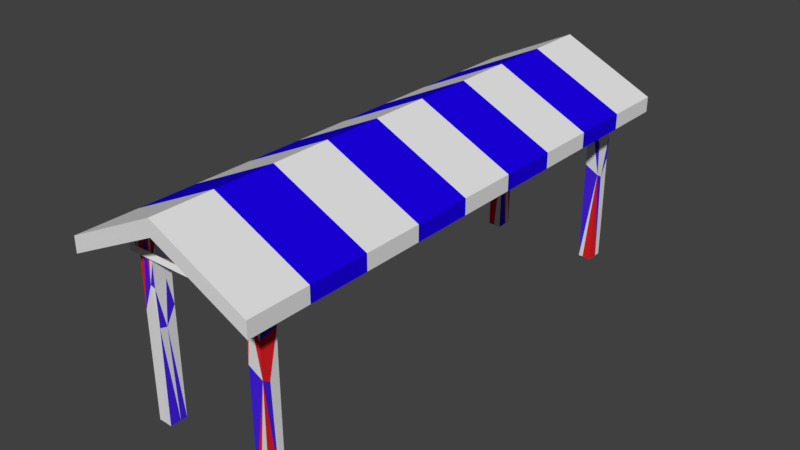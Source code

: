 # Source: Roof.blend  (saved by Blender 2.80.75; exported with 4.5.12 LTS)
import bpy
from mathutils import Matrix  # noqa: F401  (used for matrix-valued properties, if any)

bpy.ops.wm.read_factory_settings(use_empty=True)
scene = bpy.context.scene
scene.name = 'Scene'

# ---- collections
col_collection_1 = bpy.data.collections.new('Collection 1'); scene.collection.children.link(col_collection_1)

# ---- materials (node trees are filled in below, after node groups)
mat_roof1 = bpy.data.materials.new('Roof1')
mat_roof1.alpha_threshold = 0.0
mat_roof1.use_transparent_shadow = False
mat_roof1.roughness = 0.5
mat_roof2 = bpy.data.materials.new('Roof2')
mat_roof2.alpha_threshold = 0.0
mat_roof2.use_transparent_shadow = False
mat_roof2.diffuse_color = (0.01127, 0.0, 0.8, 1.0)
mat_roof2.roughness = 0.5
mat_beams1 = bpy.data.materials.new('Beams1')
mat_beams1.alpha_threshold = 0.0
mat_beams1.use_transparent_shadow = False
mat_beams1.roughness = 0.5
mat_beams2 = bpy.data.materials.new('Beams2')
mat_beams2.alpha_threshold = 0.0
mat_beams2.use_transparent_shadow = False
mat_beams2.diffuse_color = (0.06158, 0.01699, 0.8, 1.0)
mat_beams2.roughness = 0.5
mat_beams3 = bpy.data.materials.new('Beams3')
mat_beams3.alpha_threshold = 0.0
mat_beams3.use_transparent_shadow = False
mat_beams3.diffuse_color = (0.8, 0.01584, 0.02092, 1.0)
mat_beams3.roughness = 0.5
mat_supports = bpy.data.materials.new('Supports')
mat_supports.alpha_threshold = 0.0
mat_supports.use_transparent_shadow = False
mat_supports.roughness = 0.5

# ---- material node trees

# ---- world
world_world = bpy.data.worlds.new('World'); scene.world = world_world
world_world.color = (0.05088, 0.05088, 0.05088)
world_world.use_sun_shadow = False
world_world.sun_shadow_jitter_overblur = 0.0
world_world.cycles.sampling_method = 'MANUAL'

# ---- meshes
me_cube_007 = bpy.data.meshes.new('Cube.007')
me_cube_007.from_pydata([(-1.517, -3.606, 0.6666), (-1.59, -3.687, 0.8939), (-1.517, 5.391, 0.6666), (-1.59, 5.472, 0.8939), (1.517, -3.606, 0.6666), (1.59, -3.687, 0.8939), (1.517, 5.391, 0.6666), (1.59, 5.472, 0.8939), (8.391e-10, 5.391, 1.398), (8.391e-10, 5.472, 1.66), (8.391e-10, -3.606, 1.398), (8.391e-10, -3.687, 1.66), (-1.517, 4.454, 0.6666), (-1.517, 3.436, 0.6666), (-1.517, 2.419, 0.6666), (-1.517, 1.401, 0.6666), (-1.517, 0.3833, 0.6666), (-1.517, -0.6344, 0.6666), (-1.517, -1.652, 0.6666), (-1.517, -2.67, 0.6666), (-1.59, -2.67, 0.8939), (-1.59, -1.652, 0.8939), (-1.59, -0.6344, 0.8939), (-1.59, 0.3833, 0.8939), (-1.59, 1.401, 0.8939), (-1.59, 2.419, 0.8939), (-1.59, 3.436, 0.8939), (-1.59, 4.454, 0.8939), (1.517, -2.67, 0.6666), (1.517, -1.652, 0.6666), (1.517, -0.6344, 0.6666), (1.517, 0.3833, 0.6666), (1.517, 1.401, 0.6666), (1.517, 2.419, 0.6666), (1.517, 3.436, 0.6666), (1.517, 4.454, 0.6666), (1.59, 4.454, 0.8939), (1.59, 3.436, 0.8939), (1.59, 2.419, 0.8939), (1.59, 1.401, 0.8939), (1.59, 0.3833, 0.8939), (1.59, -0.6344, 0.8939), (1.59, -1.652, 0.8939), (1.59, -2.67, 0.8939), (8.391e-10, 4.454, 1.66), (8.391e-10, 3.436, 1.66), (8.391e-10, 2.419, 1.66), (8.391e-10, 1.401, 1.66), (8.391e-10, 0.3833, 1.66), (8.391e-10, -0.6344, 1.66), (8.391e-10, -1.652, 1.66), (8.391e-10, -2.67, 1.66), (-1.59, -2.67, 0.6314), (-1.59, -3.687, 0.6314), (8.391e-10, 5.472, 1.398), (-1.59, 5.472, 0.6314), (1.59, 4.454, 0.6314), (1.59, 5.472, 0.6314), (8.391e-10, -3.687, 1.398), (1.59, -3.687, 0.6314), (-1.59, 4.454, 0.6314), (-1.59, 3.436, 0.6314), (-1.59, 2.419, 0.6314), (-1.59, 1.401, 0.6314), (-1.59, 0.3833, 0.6314), (-1.59, -0.6344, 0.6314), (-1.59, -1.652, 0.6314), (1.59, -2.67, 0.6314), (1.59, -1.652, 0.6314), (1.59, -0.6344, 0.6314), (1.59, 0.3833, 0.6314), (1.59, 1.401, 0.6314), (1.59, 2.419, 0.6314), (1.59, 3.436, 0.6314), (8.391e-10, -2.67, 1.578), (8.391e-10, -3.606, 1.578), (8.391e-10, 5.391, 1.578), (8.391e-10, 4.454, 1.578), (8.391e-10, 3.436, 1.578), (8.391e-10, 2.419, 1.578), (8.391e-10, 1.401, 1.578), (8.391e-10, 0.3833, 1.578), (8.391e-10, -0.6344, 1.578), (8.391e-10, -1.652, 1.578), (-1.517, 4.454, 0.8472), (-1.517, 3.436, 0.8472), (-1.517, 2.419, 0.8472), (-1.517, 1.401, 0.8472), (-1.517, 0.3833, 0.8472), (-1.517, -0.6344, 0.8472), (-1.517, -1.652, 0.8472), (-1.517, -2.67, 0.8472), (1.517, 4.454, 0.8472), (1.517, 3.436, 0.8472), (1.517, 2.419, 0.8472), (1.517, 1.401, 0.8472), (1.517, 0.3833, 0.8472), (1.517, -0.6344, 0.8472), (1.517, -1.652, 0.8472), (1.517, -2.67, 0.8472), (-1.517, -3.606, 0.8472), (-1.517, 5.391, 0.8472), (1.517, 5.391, 0.8472), (1.517, -3.606, 0.8472)], [], [(60, 27, 3, 55), (54, 9, 7, 57), (67, 43, 5, 59), (58, 11, 1, 53), (32, 31, 96, 95), (51, 20, 1, 11), (43, 51, 11, 5), (4, 10, 75, 103), (59, 5, 11, 58), (55, 3, 9, 54), (16, 15, 87, 88), (31, 30, 97, 96), (6, 35, 92, 102), (15, 14, 86, 87), (30, 29, 98, 97), (2, 8, 76, 101), (14, 13, 85, 86), (29, 28, 99, 98), (7, 9, 44, 36), (36, 44, 45, 37), (37, 45, 46, 38), (38, 46, 47, 39), (39, 47, 48, 40), (40, 48, 49, 41), (41, 49, 50, 42), (42, 50, 51, 43), (9, 3, 27, 44), (44, 27, 26, 45), (45, 26, 25, 46), (46, 25, 24, 47), (47, 24, 23, 48), (48, 23, 22, 49), (49, 22, 21, 50), (50, 21, 20, 51), (0, 19, 91, 100), (13, 12, 84, 85), (28, 4, 103, 99), (35, 34, 93, 92), (12, 2, 101, 84), (19, 18, 90, 91), (34, 33, 94, 93), (10, 0, 100, 75), (57, 7, 36, 56), (56, 36, 37, 73), (73, 37, 38, 72), (72, 38, 39, 71), (71, 39, 40, 70), (70, 40, 41, 69), (69, 41, 42, 68), (68, 42, 43, 67), (53, 1, 20, 52), (52, 20, 21, 66), (66, 21, 22, 65), (65, 22, 23, 64), (64, 23, 24, 63), (63, 24, 25, 62), (62, 25, 26, 61), (61, 26, 27, 60), (19, 0, 53, 52), (8, 2, 55, 54), (35, 6, 57, 56), (10, 4, 59, 58), (6, 8, 54, 57), (0, 10, 58, 53), (2, 12, 60, 55), (12, 13, 61, 60), (13, 14, 62, 61), (14, 15, 63, 62), (15, 16, 64, 63), (16, 17, 65, 64), (17, 18, 66, 65), (18, 19, 52, 66), (4, 28, 67, 59), (28, 29, 68, 67), (29, 30, 69, 68), (30, 31, 70, 69), (31, 32, 71, 70), (32, 33, 72, 71), (33, 34, 73, 72), (34, 35, 56, 73), (74, 99, 103, 75), (91, 74, 75, 100), (101, 76, 77, 84), (84, 77, 78, 85), (85, 78, 79, 86), (86, 79, 80, 87), (87, 80, 81, 88), (88, 81, 82, 89), (89, 82, 83, 90), (90, 83, 74, 91), (76, 102, 92, 77), (77, 92, 93, 78), (78, 93, 94, 79), (79, 94, 95, 80), (80, 95, 96, 81), (81, 96, 97, 82), (82, 97, 98, 83), (83, 98, 99, 74), (17, 16, 88, 89), (8, 6, 102, 76), (33, 32, 95, 94), (18, 17, 89, 90)])
me_cube_007.polygons.foreach_set('material_index', [0, 0, 0, 0, 0, 0, 0, 0, 0, 0, 0, 1, 0, 1, 0, 0, 0, 1, 0, 1, 0, 1, 0, 1, 0, 1, 0, 1, 0, 1, 0, 1, 0, 1, 0, 1, 0, 1, 0, 1, 0, 0, 0, 1, 0, 1, 0, 1, 0, 1, 0, 1, 0, 1, 0, 1, 0, 1, 0, 0, 0, 0, 0, 0, 0, 1, 0, 1, 0, 1, 0, 1, 0, 1, 0, 1, 0, 1, 0, 1, 0, 0, 0, 1, 0, 1, 0, 1, 0, 1, 0, 1, 0, 1, 0, 1, 0, 1, 1, 0, 1, 0])
me_cube_007.materials.append(mat_roof1)
me_cube_007.materials.append(mat_roof2)
me_cube_007.use_remesh_preserve_volume = False
me_cube_007.use_remesh_preserve_attributes = False
me_cube_007.use_mirror_vertex_groups = False
me_cube_007.update()
me_cube_004 = bpy.data.meshes.new('Cube.004')
me_cube_004.from_pydata([(0.09732, 0.1154, -4.17), (0.09884, 0.7872, -1.672), (0.09701, 0.762, -4.821), (0.118, 0.9879, -6.335), (0.1329, 0.1104, -9.822), (0.09093, 0.4616, 0.2751), (0.1234, 0.9978, -5.232), (0.7221, 0.9969, -3.272), (0.1126, 0.9746, -2.669), (0.5669, 1.0, -0.9458), (0.5406, 1.017, -5.751), (0.7397, 0.9801, -6.537), (0.1066, 0.9741, -9.828), (0.298, 1.01, -0.8987), (0.7606, 1.007, 0.4782), (0.884, 1.017, -2.333), (0.8737, 0.7024, -2.613), (0.8848, 0.6546, -9.806), (0.8707, 0.9921, -4.003), (0.8848, 0.4954, -4.881), (0.8807, 1.004, -9.833), (0.8709, 0.6863, 0.514), (0.8661, 0.9833, 0.496), (0.8895, 0.3388, -0.7297), (0.8722, 0.09836, -1.643), (0.8467, 0.1188, 0.5035), (0.891, 0.09899, -4.768), (0.6082, 0.09604, -2.783), (0.4698, 0.1135, -9.815), (0.8434, 0.1192, -2.885), (0.1268, 0.1244, 0.2789), (0.4431, 0.4553, -9.836), (0.1048, 0.5574, -9.851), (0.3531, 0.7557, -9.804), (0.5888, 1.003, -9.816), (0.8658, 0.09633, -9.836), (0.4922, 0.3936, 0.3914), (0.5698, 0.9659, 0.4232), (0.3802, 0.5539, 0.3674), (0.5649, 0.09866, 0.4674), (0.8278, 0.3866, 0.5001), (0.09949, 0.9903, 0.3054), (6.283, -24.27, -1.59), (6.271, -24.07, -4.821), (6.293, -23.84, -6.335), (6.309, -24.72, -9.822), (6.265, -24.37, 0.4821), (6.259, -24.03, -1.024), (6.299, -23.83, -5.232), (6.77, -23.83, -3.195), (6.288, -23.85, -2.679), (6.595, -23.83, -0.9458), (6.568, -23.81, -5.751), (6.768, -23.85, -6.537), (6.281, -23.86, -9.828), (6.326, -23.82, -0.8987), (6.788, -23.82, 0.3133), (7.031, -23.82, -2.585), (7.034, -24.18, -9.806), (7.021, -23.84, -3.985), (7.034, -24.34, -4.881), (7.03, -23.83, -9.833), (7.021, -24.14, 0.2947), (7.017, -23.85, 0.2767), (7.039, -24.49, -0.7297), (7.022, -24.73, -1.643), (6.998, -24.71, 0.2851), (6.507, -24.73, -1.797), (6.272, -24.72, -4.246), (7.039, -24.73, -4.659), (6.542, -24.71, -9.815), (7.016, -24.74, -9.831), (6.995, -24.71, -2.885), (6.303, -24.71, 0.4859), (6.607, -24.26, -9.836), (6.381, -24.07, -9.804), (6.617, -23.83, -9.816), (6.284, -24.37, -9.846), (6.613, -24.36, 0.3695), (6.598, -23.86, 0.4033), (6.408, -24.28, 0.4861), (6.584, -24.74, 0.4596), (6.98, -24.44, 0.2808), (6.274, -23.84, 0.5124), (6.401, -24.51, 0.4444), (0.09732, -24.72, -4.17), (0.09884, -24.04, -1.672), (0.09701, -24.07, -4.821), (0.118, -23.84, -6.335), (0.1329, -24.72, -9.822), (0.09093, -24.37, 0.2751), (0.1234, -23.83, -5.232), (0.7221, -23.83, -3.272), (0.1126, -23.86, -2.669), (0.5669, -23.83, -0.9458), (0.5406, -23.81, -5.751), (0.7397, -23.85, -6.537), (0.1066, -23.86, -9.828), (0.298, -23.82, -0.8987), (0.7606, -23.82, 0.4594), (0.884, -23.81, -2.333), (0.8737, -24.13, -2.613), (0.8848, -24.18, -9.806), (0.8707, -23.84, -4.003), (0.8848, -24.34, -4.881), (0.8807, -23.83, -9.833), (0.8709, -24.14, 0.4941), (0.8661, -23.85, 0.4761), (0.8895, -24.49, -0.7297), (0.8722, -24.73, -1.643), (0.8467, -24.71, 0.4836), (0.891, -24.73, -4.768), (0.6082, -24.73, -2.783), (0.4698, -24.72, -9.815), (0.8434, -24.71, -2.885), (0.1268, -24.71, 0.2789), (0.4431, -24.38, -9.836), (0.1048, -24.27, -9.851), (0.3531, -24.07, -9.804), (0.5888, -23.83, -9.816), (0.8658, -24.73, -9.836), (0.4922, -24.44, 0.3799), (0.5698, -23.86, 0.4105), (0.3802, -24.28, 0.3622), (0.5649, -24.73, 0.4548), (0.8278, -24.44, 0.4802), (0.09949, -23.84, 0.3054), (6.283, 0.562, -1.59), (6.271, 0.7619, -4.821), (6.293, 0.9879, -6.335), (6.309, 0.1104, -9.822), (6.265, 0.4616, 0.5586), (6.259, 0.7981, -1.024), (6.299, 0.9978, -5.232), (6.77, 0.9967, -3.195), (6.288, 0.9765, -2.679), (6.595, 1.0, -0.9458), (6.568, 1.017, -5.751), (6.768, 0.9801, -6.537), (6.281, 0.9741, -9.828), (6.326, 1.01, -0.8987), (6.788, 1.007, 0.3247), (7.031, 1.015, -2.585), (7.034, 0.6546, -9.806), (7.021, 0.992, -3.985), (7.034, 0.4954, -4.881), (7.03, 1.004, -9.833), (7.021, 0.6863, 0.2947), (7.017, 0.9833, 0.2767), (7.039, 0.3388, -0.7297), (7.022, 0.09836, -1.643), (6.998, 0.1188, 0.2851), (6.507, 0.09921, -1.797), (6.272, 0.1142, -4.246), (7.039, 0.09676, -4.659), (6.542, 0.1173, -9.815), (7.016, 0.09529, -9.831), (6.995, 0.1192, -2.885), (6.303, 0.1244, 0.5623), (6.607, 0.5672, -9.836), (6.381, 0.7557, -9.804), (6.617, 1.003, -9.816), (6.284, 0.4574, -9.846), (6.613, 0.4747, 0.4078), (6.598, 0.9659, 0.4452), (6.408, 0.5539, 0.5522), (6.584, 0.09254, 0.5111), (6.98, 0.3866, 0.2808), (6.274, 0.9903, 0.5888), (6.401, 0.3229, 0.5071)], [], [(32, 0, 3), (32, 4, 0), (0, 5, 1), (1, 8, 2), (1, 41, 8), (6, 3, 2), (7, 10, 8), (10, 3, 6), (11, 3, 10), (34, 3, 11), (8, 9, 7), (13, 41, 9), (8, 13, 9), (8, 41, 13), (7, 15, 18), (14, 15, 7), (20, 34, 11), (19, 18, 16), (16, 21, 23), (15, 21, 16), (18, 15, 16), (19, 29, 26), (16, 29, 19), (23, 25, 24), (28, 26, 27), (27, 24, 25), (39, 0, 27), (30, 0, 39), (4, 28, 27), (33, 34, 31), (32, 12, 33), (31, 17, 35), (34, 17, 31), (36, 37, 38), (21, 14, 40), (21, 22, 14), (41, 5, 38), (30, 39, 36), (5, 36, 38), (5, 30, 36), (39, 40, 36), (3, 0, 2), (2, 0, 1), (0, 30, 5), (5, 41, 1), (3, 12, 32), (8, 6, 2), (10, 6, 8), (34, 12, 3), (9, 41, 37), (9, 14, 7), (9, 37, 14), (14, 22, 15), (7, 11, 10), (7, 18, 11), (18, 20, 11), (19, 20, 18), (17, 20, 19), (15, 22, 21), (23, 24, 29), (16, 23, 29), (21, 40, 23), (40, 25, 23), (19, 26, 17), (26, 35, 17), (27, 26, 29), (28, 35, 26), (39, 27, 25), (29, 24, 27), (0, 4, 27), (12, 34, 33), (34, 20, 17), (31, 35, 28), (31, 32, 33), (31, 4, 32), (28, 4, 31), (36, 40, 37), (40, 14, 37), (37, 41, 38), (39, 25, 40), (77, 68, 44), (77, 45, 68), (68, 46, 42), (42, 50, 43), (47, 83, 50), (48, 44, 43), (49, 52, 50), (52, 44, 48), (53, 44, 52), (76, 44, 53), (50, 51, 49), (55, 83, 51), (50, 55, 51), (50, 83, 55), (49, 57, 59), (56, 57, 49), (61, 76, 53), (60, 59, 57), (57, 62, 64), (60, 72, 69), (57, 72, 60), (64, 66, 65), (71, 69, 70), (67, 66, 81), (67, 65, 66), (73, 68, 67), (68, 69, 67), (45, 70, 69), (75, 76, 74), (77, 54, 75), (76, 58, 74), (71, 70, 74), (70, 77, 74), (78, 79, 80), (62, 56, 82), (62, 63, 56), (83, 46, 80), (84, 81, 78), (80, 84, 78), (73, 81, 84), (46, 84, 80), (46, 73, 84), (81, 82, 78), (44, 68, 43), (43, 68, 42), (68, 73, 46), (42, 47, 50), (42, 46, 47), (46, 83, 47), (44, 54, 77), (50, 48, 43), (52, 48, 50), (76, 54, 44), (51, 83, 79), (51, 56, 49), (51, 79, 56), (56, 63, 57), (49, 53, 52), (49, 59, 53), (59, 61, 53), (60, 61, 59), (58, 61, 60), (57, 63, 62), (64, 65, 72), (57, 64, 72), (62, 82, 64), (82, 66, 64), (60, 69, 58), (69, 71, 58), (69, 72, 67), (72, 65, 67), (81, 73, 67), (68, 45, 69), (54, 76, 75), (76, 61, 58), (58, 71, 74), (74, 77, 75), (70, 45, 77), (78, 82, 79), (82, 56, 79), (79, 83, 80), (81, 66, 82), (117, 85, 88), (117, 89, 85), (85, 90, 86), (86, 93, 87), (86, 126, 93), (91, 88, 87), (92, 95, 93), (95, 88, 91), (96, 88, 95), (119, 88, 96), (93, 94, 92), (98, 126, 94), (93, 98, 94), (93, 126, 98), (92, 100, 103), (99, 100, 92), (105, 119, 96), (104, 103, 101), (101, 106, 108), (100, 106, 101), (103, 100, 101), (104, 114, 111), (101, 114, 104), (108, 110, 109), (113, 111, 112), (112, 109, 110), (124, 85, 112), (115, 85, 124), (89, 113, 112), (118, 119, 116), (117, 97, 118), (116, 102, 120), (119, 102, 116), (121, 122, 123), (106, 99, 125), (106, 107, 99), (126, 90, 123), (115, 124, 121), (90, 121, 123), (90, 115, 121), (124, 125, 121), (88, 85, 87), (87, 85, 86), (85, 115, 90), (90, 126, 86), (88, 97, 117), (93, 91, 87), (95, 91, 93), (119, 97, 88), (94, 126, 122), (94, 99, 92), (94, 122, 99), (99, 107, 100), (92, 96, 95), (92, 103, 96), (103, 105, 96), (104, 105, 103), (102, 105, 104), (100, 107, 106), (108, 109, 114), (101, 108, 114), (106, 125, 108), (125, 110, 108), (104, 111, 102), (111, 120, 102), (112, 111, 114), (113, 120, 111), (124, 112, 110), (114, 109, 112), (85, 89, 112), (97, 119, 118), (119, 105, 102), (116, 120, 113), (116, 117, 118), (116, 89, 117), (113, 89, 116), (121, 125, 122), (125, 99, 122), (122, 126, 123), (124, 110, 125), (162, 153, 129), (162, 130, 153), (153, 131, 127), (127, 135, 128), (132, 168, 135), (133, 129, 128), (134, 137, 135), (137, 129, 133), (138, 129, 137), (161, 129, 138), (135, 136, 134), (140, 168, 136), (135, 140, 136), (135, 168, 140), (134, 142, 144), (141, 142, 134), (146, 161, 138), (145, 144, 142), (142, 147, 149), (145, 157, 154), (142, 157, 145), (149, 151, 150), (156, 154, 155), (152, 151, 166), (152, 150, 151), (158, 153, 152), (153, 154, 152), (130, 155, 154), (160, 161, 159), (162, 139, 160), (161, 143, 159), (156, 155, 159), (155, 162, 159), (163, 164, 165), (147, 141, 167), (147, 148, 141), (168, 131, 165), (169, 166, 163), (165, 169, 163), (158, 166, 169), (131, 169, 165), (131, 158, 169), (166, 167, 163), (129, 153, 128), (128, 153, 127), (153, 158, 131), (127, 132, 135), (127, 131, 132), (131, 168, 132), (129, 139, 162), (135, 133, 128), (137, 133, 135), (161, 139, 129), (136, 168, 164), (136, 141, 134), (136, 164, 141), (141, 148, 142), (134, 138, 137), (134, 144, 138), (144, 146, 138), (145, 146, 144), (143, 146, 145), (142, 148, 147), (149, 150, 157), (142, 149, 157), (147, 167, 149), (167, 151, 149), (145, 154, 143), (154, 156, 143), (154, 157, 152), (157, 150, 152), (166, 158, 152), (153, 130, 154), (139, 161, 160), (161, 146, 143), (143, 156, 159), (159, 162, 160), (155, 130, 162), (163, 167, 164), (167, 141, 164), (164, 168, 165), (166, 151, 167)])
me_cube_004.polygons.foreach_set('material_index', [0, 2, 0, 0, 1, 0, 0, 0, 2, 0, 1, 0, 0, 0, 0, 2, 1, 0, 0, 2, 0, 2, 2, 0, 2, 0, 0, 2, 2, 1, 0, 2, 0, 2, 2, 0, 1, 0, 0, 0, 0, 1, 0, 0, 2, 2, 0, 0, 1, 2, 1, 1, 2, 1, 2, 2, 2, 0, 1, 2, 1, 1, 0, 2, 1, 1, 0, 2, 2, 2, 0, 1, 0, 0, 2, 1, 1, 0, 0, 1, 2, 2, 1, 0, 1, 1, 0, 0, 0, 0, 0, 0, 2, 1, 0, 2, 0, 0, 0, 2, 2, 2, 0, 2, 2, 2, 0, 2, 0, 0, 0, 0, 2, 0, 0, 2, 2, 0, 2, 2, 0, 1, 1, 2, 2, 1, 0, 2, 0, 2, 0, 2, 0, 0, 0, 1, 0, 1, 2, 1, 0, 0, 1, 0, 1, 0, 2, 1, 2, 2, 0, 0, 1, 1, 2, 2, 0, 0, 2, 2, 0, 1, 1, 1, 1, 2, 0, 1, 0, 2, 2, 2, 1, 0, 2, 0, 1, 2, 2, 1, 0, 0, 0, 1, 0, 2, 0, 0, 1, 2, 0, 2, 2, 0, 1, 0, 2, 0, 1, 0, 0, 2, 2, 0, 2, 1, 0, 0, 1, 2, 1, 2, 2, 0, 1, 1, 2, 2, 0, 1, 2, 0, 0, 2, 0, 0, 1, 0, 0, 2, 1, 0, 2, 0, 0, 1, 2, 1, 1, 1, 1, 0, 1, 2, 1, 2, 0, 0, 0, 0, 2, 1, 2, 2, 0, 0, 2, 1, 1, 1, 1, 0, 0, 0, 2, 0, 2, 0, 0, 0, 1, 2, 2, 2, 1, 2, 0, 0, 0, 2, 1, 2, 0, 2, 0, 2, 1, 0, 2, 0, 2, 0, 0, 2, 2, 0, 0, 0, 1, 2, 2, 0, 0, 0, 0, 0, 0, 2, 2, 1, 2, 1, 0, 0, 1, 2, 2, 2, 0, 2, 2, 0, 0, 0])
me_cube_004.materials.append(mat_beams1)
me_cube_004.materials.append(mat_beams2)
me_cube_004.materials.append(mat_beams3)
me_cube_004.use_remesh_preserve_volume = False
me_cube_004.use_remesh_preserve_attributes = False
me_cube_004.use_mirror_vertex_groups = False
me_cube_004.update()
me_cube_001 = bpy.data.meshes.new('Cube.001')
me_cube_001.from_pydata([(-0.9664, -3.533, -0.137), (-1.017, -3.584, -0.188), (-0.9664, -3.533, 0.137), (-1.017, -3.584, 0.188), (-0.9664, 3.533, -0.137), (-1.017, 3.584, -0.188), (-0.9664, 3.533, 0.137), (-1.017, 3.584, 0.188), (0.9664, -3.533, -0.137), (1.017, -3.584, -0.188), (0.9664, -3.533, 0.137), (1.017, -3.584, 0.188), (0.9664, 3.533, -0.137), (1.017, 3.584, -0.188), (0.9664, 3.533, 0.137), (1.017, 3.584, 0.188), (-0.9918, -3.514, -0.1184), (-0.9918, -3.514, 0.1184), (-0.9918, 3.514, 0.1184), (-0.9918, 3.514, -0.1184), (-0.9477, 3.558, -0.1184), (-0.9477, 3.558, 0.1184), (0.9477, 3.558, 0.1184), (0.9477, 3.558, -0.1184), (0.9918, 3.514, -0.1184), (0.9918, 3.514, 0.1184), (0.9918, -3.514, 0.1184), (0.9918, -3.514, -0.1184), (0.9477, -3.558, -0.1184), (0.9477, -3.558, 0.1184), (-0.9477, -3.558, 0.1184), (-0.9477, -3.558, -0.1184), (-0.9477, 3.514, -0.1625), (0.9477, 3.514, -0.1625), (0.9477, -3.514, -0.1625), (-0.9477, -3.514, -0.1625), (0.9477, 3.514, 0.1625), (-0.9477, 3.514, 0.1625), (-0.9477, -3.514, 0.1625), (0.9477, -3.514, 0.1625), (0.0, 3.558, 0.5801), (0.0, 3.533, 0.5987), (0.0, 3.584, 0.6497), (0.0, 3.514, 0.6242), (0.0, -3.558, 0.5801), (0.0, -3.533, 0.5987), (0.0, -3.584, 0.6497), (0.0, -3.514, 0.6242)], [], [(16, 17, 2, 0), (17, 16, 1, 3), (17, 18, 6, 2), (18, 17, 3, 7), (18, 19, 4, 6), (19, 18, 7, 5), (19, 16, 0, 4), (16, 19, 5, 1), (20, 21, 6, 4), (21, 20, 5, 7), (40, 22, 14, 41), (40, 21, 7, 42), (22, 23, 12, 14), (23, 22, 15, 13), (23, 20, 4, 12), (20, 23, 13, 5), (24, 25, 14, 12), (25, 24, 13, 15), (25, 26, 10, 14), (26, 25, 15, 11), (26, 27, 8, 10), (27, 26, 11, 9), (27, 24, 12, 8), (24, 27, 9, 13), (28, 29, 10, 8), (29, 28, 9, 11), (44, 30, 2, 45), (44, 29, 11, 46), (30, 31, 0, 2), (31, 30, 3, 1), (31, 28, 8, 0), (28, 31, 1, 9), (32, 33, 12, 4), (33, 32, 5, 13), (33, 34, 8, 12), (34, 33, 13, 9), (34, 35, 0, 8), (35, 34, 9, 1), (35, 32, 4, 0), (32, 35, 1, 5), (43, 37, 6, 41), (43, 36, 15, 42), (37, 38, 2, 6), (38, 37, 7, 3), (47, 39, 10, 45), (47, 38, 3, 46), (39, 36, 14, 10), (36, 39, 11, 15), (37, 43, 42, 7), (36, 43, 41, 14), (22, 40, 42, 15), (21, 40, 41, 6), (39, 47, 46, 11), (38, 47, 45, 2), (30, 44, 46, 3), (29, 44, 45, 10)])
me_cube_001.materials.append(mat_supports)
me_cube_001.use_remesh_preserve_volume = False
me_cube_001.use_remesh_preserve_attributes = False
me_cube_001.use_mirror_vertex_groups = False
me_cube_001.update()

# ---- objects
ob_roof = bpy.data.objects.new('Roof', me_cube_007)
ob_beams = bpy.data.objects.new('Beams', me_cube_004)
ob_supports = bpy.data.objects.new('Supports', me_cube_001)

# ---- transforms, parenting, visibility, modifiers, constraints
ob_roof.location = (0.005222, -0.8941, -0.5473)
ob_roof.scale = (0.8533, 0.8533, 0.8533)
ob_roof.lineart.crease_threshold = 0.0
ob_beams.location = (-0.9721, 3.232, 0.3206)
ob_beams.scale = (0.2728, 0.2728, 0.2728)
ob_beams.lineart.crease_threshold = 0.0
ob_supports.location = (0.0, 0.0, 0.1543)
ob_supports.lineart.crease_threshold = 0.0

# ---- collection membership
col_collection_1.objects.link(ob_roof)
col_collection_1.objects.link(ob_beams)
col_collection_1.objects.link(ob_supports)

# ---- scene / render settings (as saved in the file)
scene.frame_start = 1; scene.frame_end = 250; scene.frame_set(1)
scene.render.engine = 'BLENDER_EEVEE_NEXT'
scene.render.resolution_percentage = 50
scene.render.dither_intensity = 0.0
scene.cycles.use_denoising = False
scene.cycles.samples = 128
scene.cycles.sampling_pattern = 'TABULATED_SOBOL'
scene.cycles.use_adaptive_sampling = False
scene.cycles.use_light_tree = False
scene.cycles.blur_glossy = 0.0
scene.cycles.sample_clamp_indirect = 0.0
scene.view_settings.view_transform = 'Standard'
bpy.context.view_layer.update()

# ---- added for rendering (the .blend has no active camera and no usable light): camera, sun
cam_auto = bpy.data.cameras.new('AutoCamera')
cam_auto.lens = 50.0
cam_auto.sensor_width = 36.0
cam_auto.clip_end = 1000.0
ob_auto_camera = bpy.data.objects.new('AutoCamera', cam_auto)
scene.collection.objects.link(ob_auto_camera)
ob_auto_camera.location = (8.22438, -9.99589, 5.82681)
ob_auto_camera.rotation_euler = (1.09748, -7.21219e-08, 0.694738)
scene.camera = ob_auto_camera
light_auto_sun = bpy.data.lights.new('AutoSun', 'SUN')
light_auto_sun.energy = 3.0
light_auto_sun.angle = 0.0523599
ob_auto_sun = bpy.data.objects.new('AutoSun', light_auto_sun)
scene.collection.objects.link(ob_auto_sun)
ob_auto_sun.rotation_euler = (0.872665, 0.174533, 0.523599)
bpy.context.view_layer.update()
